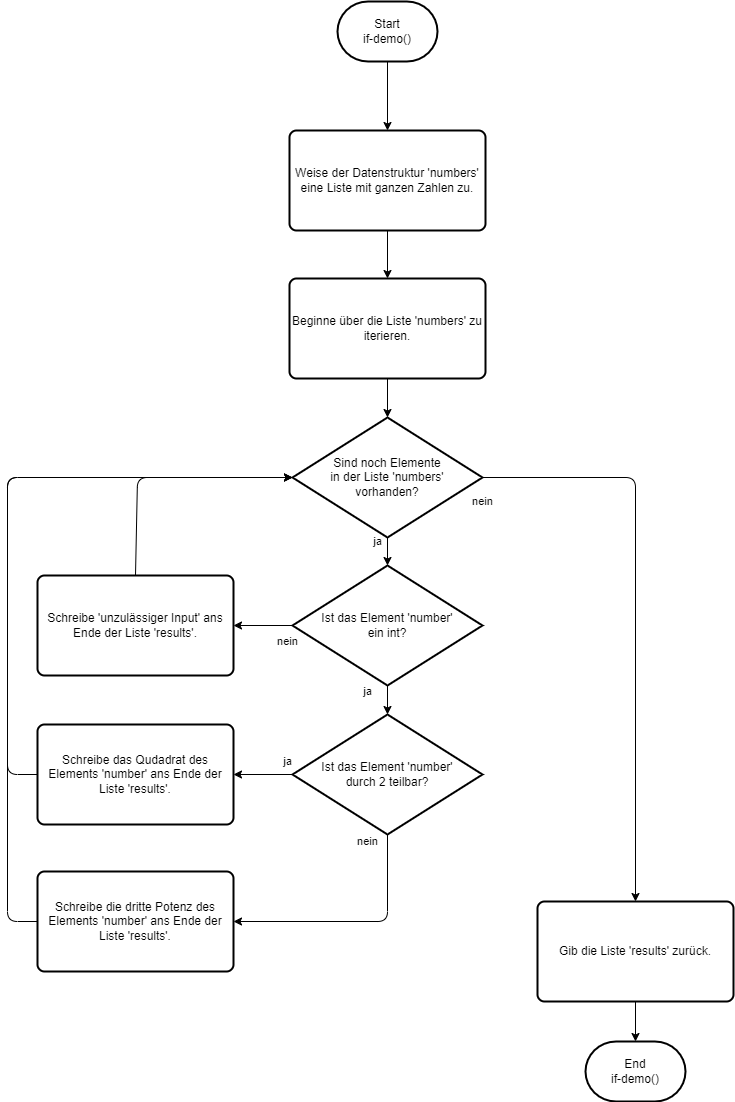

The diagram above was exported from draw.io. Its source (the exported page's mxGraphModel, read from the mxfile embedded in the PNG):
<mxGraphModel dx="763" dy="547" grid="1" gridSize="10" guides="1" tooltips="1" connect="1" arrows="1" fold="1" page="1" pageScale="1" pageWidth="827" pageHeight="1169" math="0" shadow="0">
  <root>
    <mxCell id="0" />
    <mxCell id="1" parent="0" />
    <mxCell id="2" value="Start&lt;br&gt;if-demo()" style="strokeWidth=2;html=1;shape=mxgraph.flowchart.terminator;whiteSpace=wrap;" parent="1" vertex="1">
      <mxGeometry x="350" y="50" width="100" height="60" as="geometry" />
    </mxCell>
    <mxCell id="3" value="Weise der Datenstruktur 'numbers' eine Liste mit ganzen Zahlen zu." style="rounded=1;whiteSpace=wrap;html=1;absoluteArcSize=1;arcSize=14;strokeWidth=2;" parent="1" vertex="1">
      <mxGeometry x="302" y="179" width="196" height="100" as="geometry" />
    </mxCell>
    <mxCell id="4" value="Beginne über die Liste 'numbers' zu iterieren." style="rounded=1;whiteSpace=wrap;html=1;absoluteArcSize=1;arcSize=14;strokeWidth=2;" parent="1" vertex="1">
      <mxGeometry x="302" y="327" width="196" height="100" as="geometry" />
    </mxCell>
    <mxCell id="5" value="Sind noch Elemente&lt;br&gt;in der Liste 'numbers'&lt;br&gt;vorhanden?" style="strokeWidth=2;html=1;shape=mxgraph.flowchart.decision;whiteSpace=wrap;" parent="1" vertex="1">
      <mxGeometry x="305" y="466" width="190" height="120" as="geometry" />
    </mxCell>
    <mxCell id="7" value="Ist das Element 'number'&lt;br&gt;ein int?" style="strokeWidth=2;html=1;shape=mxgraph.flowchart.decision;whiteSpace=wrap;" parent="1" vertex="1">
      <mxGeometry x="305" y="614" width="190" height="120" as="geometry" />
    </mxCell>
    <mxCell id="8" value="Schreibe 'unzulässiger Input' ans Ende der Liste 'results'." style="rounded=1;whiteSpace=wrap;html=1;absoluteArcSize=1;arcSize=14;strokeWidth=2;" parent="1" vertex="1">
      <mxGeometry x="50" y="624" width="196" height="100" as="geometry" />
    </mxCell>
    <mxCell id="9" value="Ist das Element 'number'&lt;br&gt;durch 2 teilbar?" style="strokeWidth=2;html=1;shape=mxgraph.flowchart.decision;whiteSpace=wrap;" parent="1" vertex="1">
      <mxGeometry x="305" y="763" width="190" height="120" as="geometry" />
    </mxCell>
    <mxCell id="10" value="Schreibe das Qudadrat des Elements 'number' ans Ende der Liste 'results'." style="rounded=1;whiteSpace=wrap;html=1;absoluteArcSize=1;arcSize=14;strokeWidth=2;" parent="1" vertex="1">
      <mxGeometry x="50" y="773" width="196" height="100" as="geometry" />
    </mxCell>
    <mxCell id="11" value="Schreibe die dritte Potenz des Elements 'number' ans Ende der Liste 'results'." style="rounded=1;whiteSpace=wrap;html=1;absoluteArcSize=1;arcSize=14;strokeWidth=2;" parent="1" vertex="1">
      <mxGeometry x="50" y="920" width="196" height="100" as="geometry" />
    </mxCell>
    <mxCell id="12" value="Gib die Liste 'results' zurück." style="rounded=1;whiteSpace=wrap;html=1;absoluteArcSize=1;arcSize=14;strokeWidth=2;" parent="1" vertex="1">
      <mxGeometry x="550" y="950" width="196" height="100" as="geometry" />
    </mxCell>
    <mxCell id="13" value="End&lt;br&gt;if-demo()" style="strokeWidth=2;html=1;shape=mxgraph.flowchart.terminator;whiteSpace=wrap;" parent="1" vertex="1">
      <mxGeometry x="598" y="1090" width="100" height="60" as="geometry" />
    </mxCell>
    <mxCell id="14" value="" style="endArrow=classic;html=1;exitX=0.5;exitY=1;exitDx=0;exitDy=0;exitPerimeter=0;entryX=0.5;entryY=0;entryDx=0;entryDy=0;" parent="1" source="2" target="3" edge="1">
      <mxGeometry width="50" height="50" relative="1" as="geometry">
        <mxPoint x="610" y="400" as="sourcePoint" />
        <mxPoint x="400" y="190" as="targetPoint" />
      </mxGeometry>
    </mxCell>
    <mxCell id="15" value="" style="endArrow=classic;html=1;exitX=0.5;exitY=1;exitDx=0;exitDy=0;entryX=0.5;entryY=0;entryDx=0;entryDy=0;" parent="1" source="3" target="4" edge="1">
      <mxGeometry width="50" height="50" relative="1" as="geometry">
        <mxPoint x="440" y="330" as="sourcePoint" />
        <mxPoint x="490" y="280" as="targetPoint" />
      </mxGeometry>
    </mxCell>
    <mxCell id="16" value="" style="endArrow=classic;html=1;exitX=0.5;exitY=1;exitDx=0;exitDy=0;entryX=0.5;entryY=0;entryDx=0;entryDy=0;entryPerimeter=0;" parent="1" source="4" target="5" edge="1">
      <mxGeometry width="50" height="50" relative="1" as="geometry">
        <mxPoint x="440" y="510" as="sourcePoint" />
        <mxPoint x="490" y="460" as="targetPoint" />
      </mxGeometry>
    </mxCell>
    <mxCell id="17" value="ja" style="endArrow=classic;html=1;exitX=0.5;exitY=1;exitDx=0;exitDy=0;exitPerimeter=0;entryX=0.5;entryY=0;entryDx=0;entryDy=0;entryPerimeter=0;" parent="1" source="5" target="7" edge="1">
      <mxGeometry x="-0.7143" y="-10" width="50" height="50" relative="1" as="geometry">
        <mxPoint x="440" y="650" as="sourcePoint" />
        <mxPoint x="490" y="600" as="targetPoint" />
        <mxPoint as="offset" />
      </mxGeometry>
    </mxCell>
    <mxCell id="18" value="nein" style="endArrow=classic;html=1;exitX=0;exitY=0.5;exitDx=0;exitDy=0;exitPerimeter=0;entryX=1;entryY=0.5;entryDx=0;entryDy=0;" parent="1" source="7" target="8" edge="1">
      <mxGeometry x="-0.8305" y="16" width="50" height="50" relative="1" as="geometry">
        <mxPoint x="440" y="650" as="sourcePoint" />
        <mxPoint x="490" y="600" as="targetPoint" />
        <mxPoint as="offset" />
      </mxGeometry>
    </mxCell>
    <mxCell id="19" value="ja" style="endArrow=classic;html=1;exitX=0.5;exitY=1;exitDx=0;exitDy=0;exitPerimeter=0;entryX=0.5;entryY=0;entryDx=0;entryDy=0;entryPerimeter=0;" parent="1" source="7" target="9" edge="1">
      <mxGeometry x="-0.5862" y="-20" width="50" height="50" relative="1" as="geometry">
        <mxPoint x="440" y="650" as="sourcePoint" />
        <mxPoint x="490" y="600" as="targetPoint" />
        <mxPoint as="offset" />
      </mxGeometry>
    </mxCell>
    <mxCell id="20" value="ja" style="endArrow=classic;html=1;exitX=0;exitY=0.5;exitDx=0;exitDy=0;exitPerimeter=0;entryX=1;entryY=0.5;entryDx=0;entryDy=0;" parent="1" source="9" target="10" edge="1">
      <mxGeometry x="-0.8305" y="-13" width="50" height="50" relative="1" as="geometry">
        <mxPoint x="440" y="840" as="sourcePoint" />
        <mxPoint x="490" y="790" as="targetPoint" />
        <mxPoint as="offset" />
      </mxGeometry>
    </mxCell>
    <mxCell id="22" value="" style="endArrow=classic;html=1;exitX=0.5;exitY=1;exitDx=0;exitDy=0;entryX=0.5;entryY=0;entryDx=0;entryDy=0;entryPerimeter=0;" parent="1" source="12" target="13" edge="1">
      <mxGeometry width="50" height="50" relative="1" as="geometry">
        <mxPoint x="618" y="760" as="sourcePoint" />
        <mxPoint x="668" y="710" as="targetPoint" />
      </mxGeometry>
    </mxCell>
    <mxCell id="24" value="" style="endArrow=classic;html=1;exitX=0;exitY=0.5;exitDx=0;exitDy=0;entryX=0;entryY=0.5;entryDx=0;entryDy=0;entryPerimeter=0;" parent="1" source="10" target="5" edge="1">
      <mxGeometry width="50" height="50" relative="1" as="geometry">
        <mxPoint x="370" y="760" as="sourcePoint" />
        <mxPoint x="420" y="710" as="targetPoint" />
        <Array as="points">
          <mxPoint x="20" y="823" />
          <mxPoint x="20" y="526" />
        </Array>
      </mxGeometry>
    </mxCell>
    <mxCell id="25" value="" style="endArrow=classic;html=1;exitX=0.5;exitY=0;exitDx=0;exitDy=0;entryX=0;entryY=0.5;entryDx=0;entryDy=0;entryPerimeter=0;" parent="1" source="8" target="5" edge="1">
      <mxGeometry width="50" height="50" relative="1" as="geometry">
        <mxPoint x="370" y="760" as="sourcePoint" />
        <mxPoint x="420" y="710" as="targetPoint" />
        <Array as="points">
          <mxPoint x="150" y="526" />
        </Array>
      </mxGeometry>
    </mxCell>
    <mxCell id="26" value="" style="endArrow=classic;html=1;exitX=0;exitY=0.5;exitDx=0;exitDy=0;entryX=0;entryY=0.5;entryDx=0;entryDy=0;entryPerimeter=0;" parent="1" source="11" target="5" edge="1">
      <mxGeometry width="50" height="50" relative="1" as="geometry">
        <mxPoint x="370" y="760" as="sourcePoint" />
        <mxPoint x="420" y="710" as="targetPoint" />
        <Array as="points">
          <mxPoint x="20" y="970" />
          <mxPoint x="20" y="526" />
        </Array>
      </mxGeometry>
    </mxCell>
    <mxCell id="27" value="nein" style="endArrow=classic;html=1;exitX=0.5;exitY=1;exitDx=0;exitDy=0;exitPerimeter=0;entryX=1;entryY=0.5;entryDx=0;entryDy=0;" parent="1" source="9" target="11" edge="1">
      <mxGeometry x="-0.9419" y="-20" width="50" height="50" relative="1" as="geometry">
        <mxPoint x="370" y="850" as="sourcePoint" />
        <mxPoint x="420" y="800" as="targetPoint" />
        <Array as="points">
          <mxPoint x="400" y="970" />
        </Array>
        <mxPoint as="offset" />
      </mxGeometry>
    </mxCell>
    <mxCell id="28" value="nein" style="endArrow=classic;html=1;exitX=1;exitY=0.5;exitDx=0;exitDy=0;exitPerimeter=0;entryX=0.5;entryY=0;entryDx=0;entryDy=0;" parent="1" source="5" target="12" edge="1">
      <mxGeometry x="-1" y="-24" width="50" height="50" relative="1" as="geometry">
        <mxPoint x="370" y="850" as="sourcePoint" />
        <mxPoint x="420" y="800" as="targetPoint" />
        <Array as="points">
          <mxPoint x="648" y="526" />
        </Array>
        <mxPoint as="offset" />
      </mxGeometry>
    </mxCell>
  </root>
</mxGraphModel>